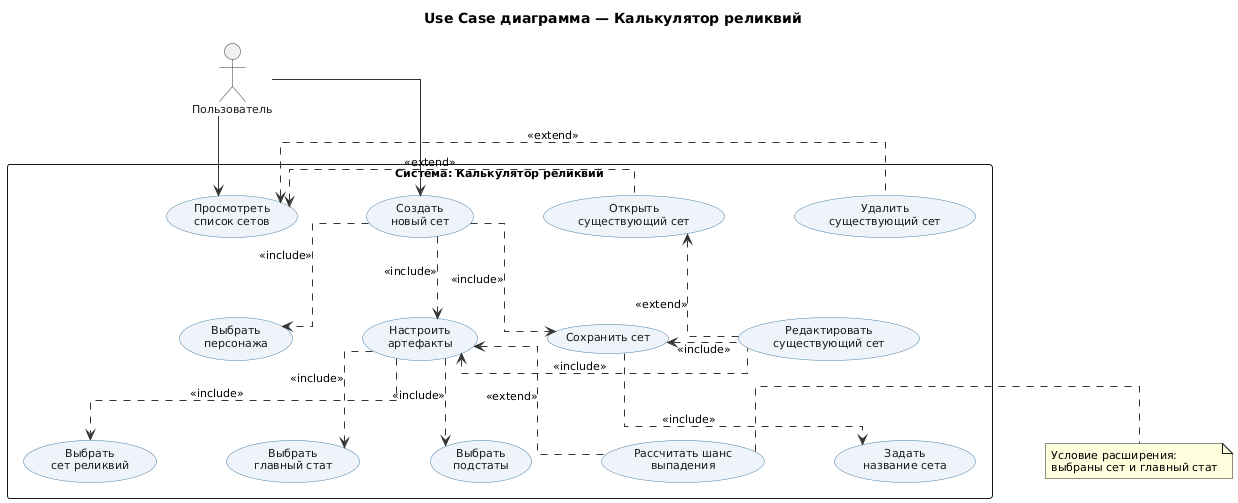

The diagram above was rendered by PlantUML. Its source (embedded in the PNG):
@startuml
top to bottom direction
skinparam linetype ortho
skinparam nodesep 70
skinparam ranksep 80
skinparam defaultFontName Arial
skinparam defaultFontSize 11
skinparam backgroundColor white
skinparam ArrowColor #333333

skinparam usecase {
  BackgroundColor #EEF4FA
  BorderColor #4A7FA5
  FontColor #1A1A1A
}

skinparam actor {
  BorderColor #333333
  FontColor #1A1A1A
}

title Use Case диаграмма — Калькулятор реликвий

actor "Пользователь" as User

rectangle "Система: Калькулятор реликвий" {
  usecase "Просмотреть\nсписок сетов" as UC_ViewSets
  usecase "Создать\nновый сет" as UC_CreateSet
  usecase "Открыть\nсуществующий сет" as UC_OpenSet
  usecase "Удалить\nсуществующий сет" as UC_DeleteSet

  usecase "Выбрать\nперсонажа" as UC_SelectCharacter
  usecase "Настроить\nартефакты" as UC_ConfigArtifacts
  usecase "Выбрать\nсет реликвий" as UC_SelectRelicSet
  usecase "Выбрать\nглавный стат" as UC_SelectMainStat
  usecase "Выбрать\nподстаты" as UC_SelectSubstats
  usecase "Рассчитать шанс\nвыпадения" as UC_CalcDropChance

  usecase "Сохранить сет" as UC_SaveSet
  usecase "Задать\nназвание сета" as UC_SetName
  usecase "Редактировать\nсуществующий сет" as UC_EditSet
}

User --> UC_ViewSets
User --> UC_CreateSet

' Layout anchors to keep labels readable.
User -[hidden]down-> UC_ViewSets
UC_ViewSets -[hidden]right-> UC_CreateSet
UC_CreateSet -[hidden]right-> UC_OpenSet
UC_OpenSet -[hidden]right-> UC_DeleteSet

UC_SelectCharacter -[hidden]right-> UC_ConfigArtifacts
UC_ConfigArtifacts -[hidden]right-> UC_SaveSet
UC_SaveSet -[hidden]right-> UC_EditSet

UC_SelectRelicSet -[hidden]right-> UC_SelectMainStat
UC_SelectMainStat -[hidden]right-> UC_SelectSubstats
UC_SelectSubstats -[hidden]right-> UC_CalcDropChance

UC_CreateSet -[hidden]down-> UC_ConfigArtifacts
UC_ConfigArtifacts -[hidden]down-> UC_SelectMainStat
UC_SaveSet -[hidden]down-> UC_SetName
UC_OpenSet -[hidden]down-> UC_EditSet

UC_CreateSet .down.> UC_SelectCharacter : <<include>>
UC_CreateSet .down.> UC_ConfigArtifacts : <<include>>
UC_CreateSet .right.> UC_SaveSet : <<include>>

UC_ConfigArtifacts .down.> UC_SelectRelicSet : <<include>>
UC_ConfigArtifacts .down.> UC_SelectMainStat : <<include>>
UC_ConfigArtifacts .down.> UC_SelectSubstats : <<include>>

UC_SaveSet .down.> UC_SetName : <<include>>
UC_EditSet .left.> UC_ConfigArtifacts : <<include>>
UC_EditSet .left.> UC_SaveSet : <<include>>

UC_OpenSet .left.> UC_ViewSets : <<extend>>
UC_DeleteSet .left.> UC_ViewSets : <<extend>>
UC_EditSet .up.> UC_OpenSet : <<extend>>
UC_CalcDropChance .up.> UC_ConfigArtifacts : <<extend>>
note right of UC_CalcDropChance
  Условие расширения:
  выбраны сет и главный стат
end note
@enduml